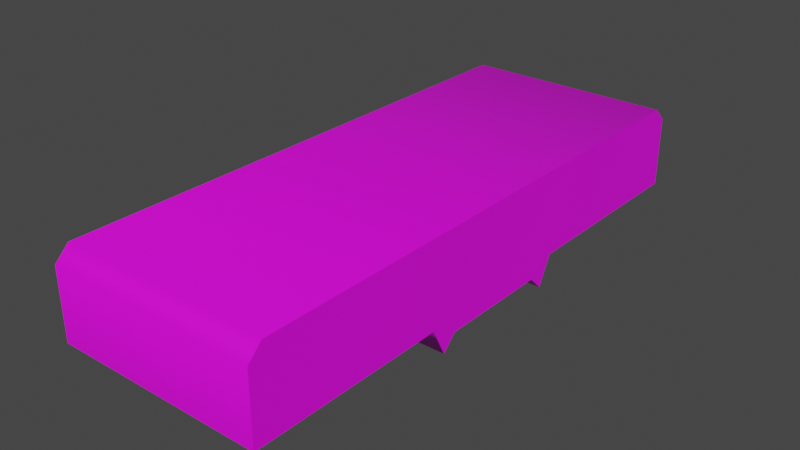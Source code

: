 # Source: Train.blend  (saved by Blender 3.3.6; exported with 4.5.12 LTS)
import bpy
from mathutils import Matrix  # noqa: F401  (used for matrix-valued properties, if any)

bpy.ops.wm.read_factory_settings(use_empty=True)
scene = bpy.context.scene
scene.name = 'Scene'

# ---- collections
col_collection = bpy.data.collections.new('Collection'); scene.collection.children.link(col_collection)

# ---- images (referenced by path relative to the original .blend; pixels are not part of the script)
import os
ASSET_DIR = os.environ.get("B2B_ASSET_DIR", "")  # directory of the original .blend (textures are referenced by path, not embedded)
HERE = os.path.dirname(os.path.abspath(__file__))  # packed textures are extracted next to this script under _unpacked/

def load_image(name, relpath, width, height, colorspace="sRGB"):
    """Load a texture the original file referenced (path relative to the .blend, or extracted next to this script)."""
    p = next((c for c in (os.path.join(HERE, relpath), os.path.join(ASSET_DIR, relpath)) if relpath and os.path.exists(c)), "")
    if p:
        img = bpy.data.images.load(p, check_existing=True)
        img.name = name
    else:  # same state as the original file: an image datablock whose file is absent (Cycles renders it pink)
        img = bpy.data.images.new(name, width, height)
        img.source = "FILE"
        img.filepath = "//" + (relpath or name)
    img.colorspace_settings.name = colorspace
    return img
img_trirail_trainuv_png = load_image('TriRail_TrainUV.png', 'Map/UVs/TriRail_TrainUV.png', 1024, 1024, 'sRGB')

# ---- materials (node trees are filled in below, after node groups)
mat_material_001 = bpy.data.materials.new('Material.001')
mat_material_001.use_transparent_shadow = False

# ---- material node trees
mat_material_001.use_nodes = True; mat_material_001.node_tree.nodes.clear()
_N = mat_material_001.node_tree.nodes; _L = mat_material_001.node_tree.links
n0 = _N.new('ShaderNodeBsdfPrincipled'); n0.name = 'Principled BSDF'; n0.location = (10, 300)
n0.distribution = 'GGX'
n0.subsurface_method = 'RANDOM_WALK_SKIN'
n0.inputs[3].default_value = 1.45
n0.inputs[27].default_value = (0.0, 0.0, 0.0, 1.0)
n0.inputs[28].default_value = 1.0
n1 = _N.new('ShaderNodeOutputMaterial'); n1.name = 'Material Output'; n1.location = (300, 300)
n2 = _N.new('ShaderNodeTexImage'); n2.name = 'Image Texture'; n2.location = (-280, 275)
n2.image = img_trirail_trainuv_png
_L.new(n0.outputs[0], n1.inputs[0])
_L.new(n2.outputs[0], n0.inputs[0])
n1.is_active_output = True

# ---- world
world_world = bpy.data.worlds.new('World'); scene.world = world_world
world_world.use_nodes = True; world_world.node_tree.nodes.clear()
_N = world_world.node_tree.nodes; _L = world_world.node_tree.links
n0 = _N.new('ShaderNodeOutputWorld'); n0.name = 'World Output'; n0.location = (300, 300)
n1 = _N.new('ShaderNodeBackground'); n1.name = 'Background'; n1.location = (10, 300)
n1.inputs[0].default_value = (0.05088, 0.05088, 0.05088, 1.0)
_L.new(n1.outputs[0], n0.inputs[0])
n0.is_active_output = True
world_world.color = (0.05088, 0.05088, 0.05088)
world_world.use_sun_shadow = False
world_world.sun_shadow_jitter_overblur = 0.0

# ---- meshes
me_cube_001 = bpy.data.meshes.new('Cube.001')
me_cube_001.from_pydata([(7.5, -6.0, -2.709), (-7.5, -6.0, -2.709), (7.5, 6.371e-08, 3.291), (-7.5, 6.371e-08, 3.291), (-7.5, 6.371e-08, -3.709), (7.5, 6.371e-08, -3.709), (7.5, -20.0, -2.709), (-7.5, -20.0, -2.709), (7.5, -4.0, -3.709), (-7.5, -4.0, -3.709), (7.5, -5.0, -4.709), (-7.5, -5.0, -4.709), (7.5, -20.0, 2.291), (7.5, -19.0, 3.291), (-7.5, -19.0, 3.291), (-7.5, -20.0, 2.291), (7.5, 6.0, -2.709), (-7.5, 6.0, -2.709), (7.5, 20.0, -2.709), (-7.5, 20.0, -2.709), (7.5, 4.0, -3.709), (-7.5, 4.0, -3.709), (7.5, 5.0, -4.709), (-7.5, 5.0, -4.709), (7.5, 20.0, 2.291), (7.5, 19.0, 3.291), (-7.5, 19.0, 3.291), (-7.5, 20.0, 2.291)], [], [(4, 1, 7, 15, 14, 3), (2, 3, 14, 13), (7, 6, 12, 15), (0, 10, 8), (0, 6, 7, 1), (1, 11, 10, 0), (4, 9, 1), (0, 8, 5), (9, 4, 5, 8), (9, 11, 1), (8, 10, 11, 9), (14, 15, 12, 13), (2, 13, 12, 6, 0, 5), (4, 3, 26, 27, 19, 17), (2, 25, 26, 3), (19, 27, 24, 18), (16, 20, 22), (16, 17, 19, 18), (17, 16, 22, 23), (4, 17, 21), (16, 5, 20), (21, 20, 5, 4), (21, 17, 23), (20, 21, 23, 22), (26, 25, 24, 27), (2, 5, 16, 18, 24, 25)])
me_cube_001.polygons.foreach_set('use_smooth', [0, 1, 1, 0, 0, 1, 0, 0, 0, 0, 1, 1, 0, 0, 1, 1, 0, 0, 1, 0, 0, 0, 0, 1, 1, 0])
_k = set([(2, 13), (2, 25), (3, 14), (3, 26), (6, 7), (6, 12), (7, 15), (12, 13), (14, 15), (18, 19), (18, 24), (19, 27), (24, 25), (26, 27)])
me_cube_001.attributes.new('sharp_edge', 'BOOLEAN', 'EDGE').data.foreach_set('value', [ (min(e.vertices), max(e.vertices)) in _k for e in me_cube_001.edges])
_uv = me_cube_001.uv_layers.new(name='UVMap')
_uv.uv.foreach_set('vector', [0.05469, 0.3906, 0.2188, 0.418, 0.6094, 0.418, 0.6094, 0.5547, 0.582, 0.582, 0.05469, 0.582, 0.05469, 0.582, 0.05469, 1.0, 0.582, 1.0, 0.582, 0.582, 0.7578, 1.0, 0.7578, 0.582, 0.6211, 0.582, 0.6211, 1.0, 0.2188, 0.418, 0.1914, 0.3633, 0.1602, 0.3906, 0.6094, 0.418, 1.0, 0.418, 1.0, 0.0, 0.6094, 0.0, 0.6094, 0.0, 0.5508, 0.0, 0.5508, 0.418, 0.6094, 0.418, 0.05469, 0.3906, 0.1602, 0.3906, 0.2188, 0.418, 0.2188, 0.418, 0.1602, 0.3906, 0.05469, 0.3906, 0.5078, 0.0, 0.3984, 0.0, 0.3984, 0.418, 0.5078, 0.418, 0.1602, 0.3906, 0.1914, 0.3633, 0.2188, 0.418, 0.5078, 0.418, 0.5508, 0.418, 0.5508, 0.0, 0.5078, 0.0, 0.582, 1.0, 0.6211, 1.0, 0.6211, 0.582, 0.582, 0.582, 0.05469, 0.582, 0.582, 0.582, 0.6094, 0.5547, 0.6094, 0.418, 0.2188, 0.418, 0.05469, 0.3906, 0.05469, 0.3906, 0.05469, 0.582, 0.582, 0.582, 0.6094, 0.5547, 0.6094, 0.418, 0.2188, 0.418, 0.05469, 0.582, 0.582, 0.582, 0.582, 1.0, 0.05469, 1.0, 0.7578, 1.0, 0.6211, 1.0, 0.6211, 0.582, 0.7578, 0.582, 0.2188, 0.418, 0.1602, 0.3906, 0.1914, 0.3633, 0.6094, 0.418, 0.6094, 0.0, 1.0, 0.0, 1.0, 0.418, 0.6094, 0.0, 0.6094, 0.418, 0.5508, 0.418, 0.5508, 0.0, 0.05469, 0.3906, 0.2188, 0.418, 0.1602, 0.3906, 0.2188, 0.418, 0.05469, 0.3906, 0.1602, 0.3906, 0.5078, 0.0, 0.5078, 0.418, 0.3984, 0.418, 0.3984, 0.0, 0.1602, 0.3906, 0.2188, 0.418, 0.1914, 0.3633, 0.5078, 0.418, 0.5078, 0.0, 0.5508, 0.0, 0.5508, 0.418, 0.582, 1.0, 0.582, 0.582, 0.6211, 0.582, 0.6211, 1.0, 0.05469, 0.582, 0.05469, 0.3906, 0.2188, 0.418, 0.6094, 0.418, 0.6094, 0.5547, 0.582, 0.582])
me_cube_001.materials.append(mat_material_001)
me_cube_001.update()

# ---- objects
ob_trirail_train = bpy.data.objects.new('TriRail_Train', me_cube_001)

# ---- transforms, parenting, visibility, modifiers, constraints
ob_trirail_train.location = (7.5, 20.0, 2.709)

# ---- collection membership
col_collection.objects.link(ob_trirail_train)

# ---- scene / render settings (as saved in the file)
scene.frame_start = 1; scene.frame_end = 250; scene.frame_set(1)
scene.render.engine = 'BLENDER_EEVEE_NEXT'
scene.cycles.sampling_pattern = 'TABULATED_SOBOL'
scene.cycles.use_light_tree = False
scene.view_settings.view_transform = 'Filmic'
bpy.context.view_layer.update()

# ---- added for rendering (the .blend has no active camera and no usable light): camera, sun
cam_auto = bpy.data.cameras.new('AutoCamera')
cam_auto.lens = 50.0
cam_auto.sensor_width = 36.0
cam_auto.clip_end = 1000.0
ob_auto_camera = bpy.data.objects.new('AutoCamera', cam_auto)
scene.collection.objects.link(ob_auto_camera)
ob_auto_camera.location = (47.7127, -28.2552, 34.1702)
ob_auto_camera.rotation_euler = (1.09748, -7.21219e-08, 0.694738)
scene.camera = ob_auto_camera
light_auto_sun = bpy.data.lights.new('AutoSun', 'SUN')
light_auto_sun.energy = 3.0
light_auto_sun.angle = 0.0523599
ob_auto_sun = bpy.data.objects.new('AutoSun', light_auto_sun)
scene.collection.objects.link(ob_auto_sun)
ob_auto_sun.rotation_euler = (0.872665, 0.174533, 0.523599)
bpy.context.view_layer.update()

